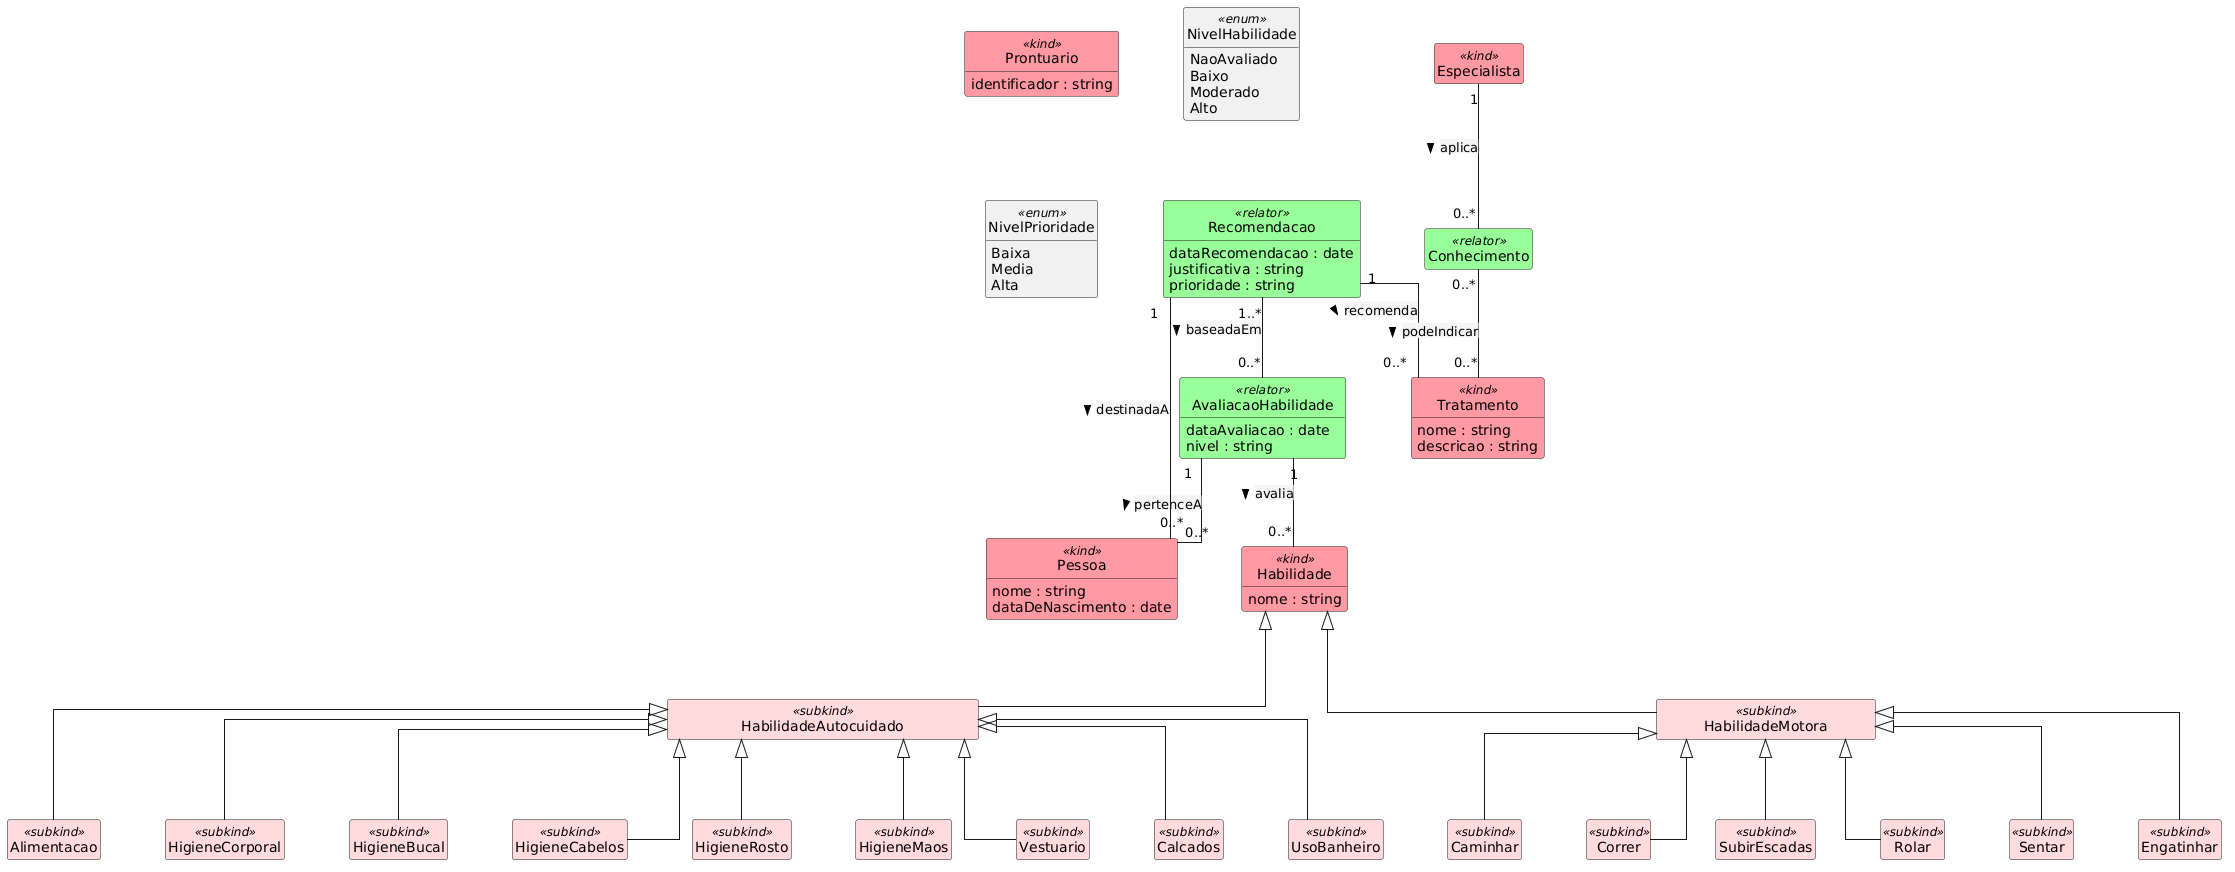

The diagram above was rendered by PlantUML. Its source (embedded in the PNG):
@startuml
set separator none
skinparam linetype ortho
skinparam classAttributeIconSize 0
hide empty members
skinparam nodesep 65
skinparam ranksep 80
skinparam backgroundColor white
hide circle
class "Pessoa" <<kind>> #FF99A3 {
  nome : string
  dataDeNascimento : date
}
class "Prontuario" <<kind>> #FF99A3 {
  identificador : string
}
class Habilidade as "  Habilidade  " <<kind>> #FF99A3 {
  nome : string
}
class AvaliacaoHabilidade as "  AvaliacaoHabilidade  " <<relator>> #99FF99 {
  dataAvaliacao : date
  nivel : string
}
class "Tratamento" <<kind>> #FF99A3 {
  nome : string
  descricao : string
}
class Recomendacao as "  Recomendacao  " <<relator>> #99FF99 {
  dataRecomendacao : date
  justificativa : string
  prioridade : string
}
class "Especialista" <<kind>> #FF99A3 {
}
class "Conhecimento" <<relator>> #99FF99 {
}
class HabilidadeAutocuidado as "                HabilidadeAutocuidado                " <<subkind>> #FFDADD {
}
class HabilidadeMotora as "          HabilidadeMotora          " <<subkind>> #FFDADD {
}
class "Alimentacao" <<subkind>> #FFDADD {
}
class "HigieneCorporal" <<subkind>> #FFDADD {
}
class "HigieneBucal" <<subkind>> #FFDADD {
}
class "HigieneCabelos" <<subkind>> #FFDADD {
}
class "HigieneRosto" <<subkind>> #FFDADD {
}
class "HigieneMaos" <<subkind>> #FFDADD {
}
class "Vestuario" <<subkind>> #FFDADD {
}
class "Calcados" <<subkind>> #FFDADD {
}
class "UsoBanheiro" <<subkind>> #FFDADD {
}
class "Caminhar" <<subkind>> #FFDADD {
}
class "Correr" <<subkind>> #FFDADD {
}
class "SubirEscadas" <<subkind>> #FFDADD {
}
class "Rolar" <<subkind>> #FFDADD {
}
class "Sentar" <<subkind>> #FFDADD {
}
class "Engatinhar" <<subkind>> #FFDADD {
}
enum "NivelHabilidade" <<enum>> {
  NaoAvaliado
  Baixo
  Moderado
  Alto
}
enum "NivelPrioridade" <<enum>> {
  Baixa
  Media
  Alta
}
AvaliacaoHabilidade "1" -- "0..*" "Pessoa" : <back:WhiteSmoke>pertenceA</back> >
AvaliacaoHabilidade "1" -- "0..*" Habilidade : <back:WhiteSmoke>avalia</back> >
Recomendacao "1" -- "0..*" "Pessoa" : <back:WhiteSmoke>destinadaA</back> >
Recomendacao "1" -- "0..*" "Tratamento" : <back:WhiteSmoke>recomenda</back> >
Recomendacao "1..*" -- "0..*" AvaliacaoHabilidade : <back:WhiteSmoke>baseadaEm</back> >
"Especialista" "1" -- "0..*" "Conhecimento" : <back:WhiteSmoke>aplica</back> >
"Conhecimento" "0..*" -- "0..*" "Tratamento" : <back:WhiteSmoke>podeIndicar</back> >
Habilidade <|-- HabilidadeAutocuidado
Habilidade <|-- HabilidadeMotora
HabilidadeAutocuidado <|-- "Alimentacao"
HabilidadeAutocuidado <|-- "HigieneCorporal"
HabilidadeAutocuidado <|-- "HigieneBucal"
HabilidadeAutocuidado <|-- "HigieneCabelos"
HabilidadeAutocuidado <|-- "HigieneRosto"
HabilidadeAutocuidado <|-- "HigieneMaos"
HabilidadeAutocuidado <|-- "Vestuario"
HabilidadeAutocuidado <|-- "Calcados"
HabilidadeAutocuidado <|-- "UsoBanheiro"
HabilidadeMotora <|-- "Caminhar"
HabilidadeMotora <|-- "Correr"
HabilidadeMotora <|-- "SubirEscadas"
HabilidadeMotora <|-- "Rolar"
HabilidadeMotora <|-- "Sentar"
HabilidadeMotora <|-- "Engatinhar"
@enduml